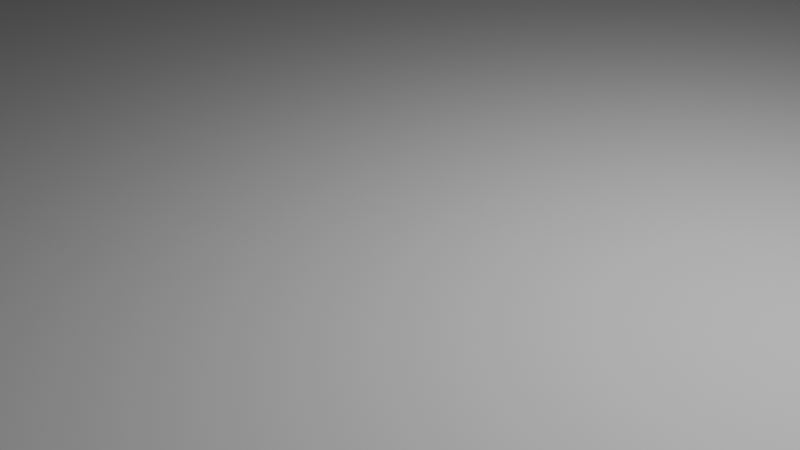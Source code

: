 # Source: card_holder_v5_template.blend  (saved by Blender 4.1.24; exported with 4.5.12 LTS)
import bpy
from mathutils import Matrix  # noqa: F401  (used for matrix-valued properties, if any)

bpy.ops.wm.read_factory_settings(use_empty=True)
scene = bpy.context.scene
scene.name = 'Scene'

# ---- collections
col_collection = bpy.data.collections.new('Collection'); scene.collection.children.link(col_collection)

# ---- world
world_world = bpy.data.worlds.new('World'); scene.world = world_world
world_world.use_nodes = True; world_world.node_tree.nodes.clear()
_N = world_world.node_tree.nodes; _L = world_world.node_tree.links
n0 = _N.new('ShaderNodeOutputWorld'); n0.name = 'World Output'; n0.location = (300, 300)
n1 = _N.new('ShaderNodeBackground'); n1.name = 'Background'; n1.location = (10, 300)
n1.inputs[0].default_value = (0.05088, 0.05088, 0.05088, 1.0)
_L.new(n1.outputs[0], n0.inputs[0])
n0.is_active_output = True
world_world.color = (0.05088, 0.05088, 0.05088)
world_world.use_sun_shadow = False
world_world.sun_shadow_jitter_overblur = 0.0

# ---- cameras
cam_camera = bpy.data.cameras.new('Camera')
cam_camera.clip_end = 100.0
cam_camera.ortho_scale = 7.314

# ---- lights
light_light = bpy.data.lights.new('Light', 'POINT')
light_light.transmission_factor = 0.0
light_light.energy = 1000.0
light_light.shadow_soft_size = 0.1
light_light.shadow_maximum_resolution = 0.006
light_light.use_absolute_resolution = True

# ---- meshes
me_plane = bpy.data.meshes.new('Plane')
me_plane.from_pydata([(-74.0, -36.0, 0.0), (-73.0, -36.0, 0.0), (-74.0, 36.0, 0.0), (-73.0, 36.0, 0.0), (-74.0, 37.0, 0.0), (-73.0, 37.0, 0.0), (-74.0, -37.0, 0.0), (-73.0, -37.0, 0.0), (27.0, -36.0, 0.0), (27.0, 36.0, 0.0), (27.0, 37.0, 0.0), (27.0, -37.0, 0.0), (28.0, -35.5, 0.0), (28.0, 35.5, 0.0), (28.0, 37.0, 0.0), (28.0, -37.0, 0.0), (-73.0, 6.6, 0.0), (27.0, 6.6, 0.0), (-73.0, -22.4, 0.0), (27.0, -22.4, 0.0), (-73.0, 22.4, 0.0), (27.0, 22.4, 0.0), (-73.0, -21.4, 0.0), (27.0, -21.4, 0.0), (-73.0, 21.4, 0.0), (27.0, 21.4, 0.0), (-73.0, -7.8, 0.0), (27.0, -7.8, 0.0), (-73.0, 7.8, 0.0), (27.0, 7.8, 0.0), (-73.0, -6.8, 0.0), (27.0, -6.8, 0.0), (28.0, -0.5, 0.0), (28.0, 0.5, 0.0), (50.0, -35.5, 0.0), (50.0, 35.5, 0.0), (50.0, 37.0, 0.0), (50.0, -37.0, 0.0), (50.0, -0.5, 0.0), (50.0, 0.5, 0.0), (51.0, -35.5, 0.0), (51.0, 35.5, 0.0), (51.0, 37.0, 0.0), (51.0, -37.0, 0.0), (51.0, -0.5, 0.0), (51.0, 0.5, 0.0), (73.0, -35.5, 0.0), (73.0, 35.5, 0.0), (73.0, 37.0, 0.0), (73.0, -37.0, 0.0), (73.0, -0.5, 0.0), (73.0, 0.5, 0.0), (74.0, -35.5, 0.0), (74.0, 35.5, 0.0), (74.0, 37.0, 0.0), (74.0, -37.0, 0.0), (74.0, -0.5, 0.0), (74.0, 0.5, 0.0)], [], [(0, 1, 18, 22, 26, 30, 16, 28, 24, 20, 3, 2), (2, 3, 5, 4), (1, 0, 6, 7), (1, 7, 11, 8), (5, 3, 9, 10), (18, 1, 8, 19), (8, 11, 15, 12), (10, 9, 13, 14), (9, 21, 25, 29, 17, 31, 27, 23, 19, 8, 12, 32, 33, 13), (28, 16, 17, 29), (22, 18, 19, 23), (3, 20, 21, 9), (26, 22, 23, 27), (20, 24, 25, 21), (30, 26, 27, 31), (24, 28, 29, 25), (16, 30, 31, 17), (12, 15, 37, 34), (13, 33, 39, 35), (32, 12, 34, 38), (14, 13, 35, 36), (33, 32, 38, 39), (39, 38, 44, 45), (34, 37, 43, 40), (35, 39, 45, 41), (38, 34, 40, 44), (36, 35, 41, 42), (45, 44, 50, 51), (40, 43, 49, 46), (41, 45, 51, 47), (44, 40, 46, 50), (42, 41, 47, 48), (51, 50, 56, 57), (46, 49, 55, 52), (47, 51, 57, 53), (50, 46, 52, 56), (48, 47, 53, 54)])
_uv = me_plane.uv_layers.new(name='UVMap')
_uv.uv.foreach_set('vector', [0.0, 0.0, 1.0, 0.0, 1.0, 0.25, 1.0, 0.375, 1.0, 0.4375, 1.0, 0.4688, 1.0, 0.5, 1.0, 0.5625, 1.0, 0.625, 1.0, 0.75, 1.0, 1.0, 0.0, 1.0, 0.0, 1.0, 1.0, 1.0, 1.0, 1.0, 0.0, 1.0, 1.0, 0.0, 0.0, 0.0, 0.0, 0.0, 1.0, 0.0, 1.0, 0.0, 1.0, 0.0, 1.0, 0.0, 1.0, 0.0, 1.0, 1.0, 1.0, 1.0, 1.0, 1.0, 1.0, 1.0, 1.0, 0.25, 1.0, 0.0, 1.0, 0.0, 1.0, 0.25, 1.0, 0.0, 1.0, 0.0, 1.0, 0.0, 1.0, 0.0, 1.0, 1.0, 1.0, 1.0, 1.0, 1.0, 1.0, 1.0, 1.0, 1.0, 1.0, 0.75, 1.0, 0.625, 1.0, 0.5625, 1.0, 0.5, 1.0, 0.4688, 1.0, 0.4375, 1.0, 0.375, 1.0, 0.25, 1.0, 0.0, 1.0, 0.0, 1.0, 0.5, 1.0, 0.75, 1.0, 1.0, 1.0, 0.5625, 1.0, 0.5, 1.0, 0.5, 1.0, 0.5625, 1.0, 0.375, 1.0, 0.25, 1.0, 0.25, 1.0, 0.375, 1.0, 1.0, 1.0, 0.75, 1.0, 0.75, 1.0, 1.0, 1.0, 0.4375, 1.0, 0.375, 1.0, 0.375, 1.0, 0.4375, 1.0, 0.75, 1.0, 0.625, 1.0, 0.625, 1.0, 0.75, 1.0, 0.4688, 1.0, 0.4375, 1.0, 0.4375, 1.0, 0.4688, 1.0, 0.625, 1.0, 0.5625, 1.0, 0.5625, 1.0, 0.625, 1.0, 0.5, 1.0, 0.4688, 1.0, 0.4688, 1.0, 0.5, 1.0, 0.0, 1.0, 0.0, 1.0, 0.0, 1.0, 0.0, 1.0, 1.0, 1.0, 0.75, 1.0, 0.75, 1.0, 1.0, 1.0, 0.5, 1.0, 0.0, 1.0, 0.0, 1.0, 0.5, 1.0, 1.0, 1.0, 1.0, 1.0, 1.0, 1.0, 1.0, 1.0, 0.75, 1.0, 0.5, 1.0, 0.5, 1.0, 0.75, 1.0, 0.75, 1.0, 0.5, 1.0, 0.5, 1.0, 0.75, 1.0, 0.0, 1.0, 0.0, 1.0, 0.0, 1.0, 0.0, 1.0, 1.0, 1.0, 0.75, 1.0, 0.75, 1.0, 1.0, 1.0, 0.5, 1.0, 0.0, 1.0, 0.0, 1.0, 0.5, 1.0, 1.0, 1.0, 1.0, 1.0, 1.0, 1.0, 1.0, 1.0, 0.75, 1.0, 0.5, 1.0, 0.5, 1.0, 0.75, 1.0, 0.0, 1.0, 0.0, 1.0, 0.0, 1.0, 0.0, 1.0, 1.0, 1.0, 0.75, 1.0, 0.75, 1.0, 1.0, 1.0, 0.5, 1.0, 0.0, 1.0, 0.0, 1.0, 0.5, 1.0, 1.0, 1.0, 1.0, 1.0, 1.0, 1.0, 1.0, 1.0, 0.75, 1.0, 0.5, 1.0, 0.5, 1.0, 0.75, 1.0, 0.0, 1.0, 0.0, 1.0, 0.0, 1.0, 0.0, 1.0, 1.0, 1.0, 0.75, 1.0, 0.75, 1.0, 1.0, 1.0, 0.5, 1.0, 0.0, 1.0, 0.0, 1.0, 0.5, 1.0, 1.0, 1.0, 1.0, 1.0, 1.0, 1.0, 1.0])
me_plane.update()

# ---- objects
ob_light = bpy.data.objects.new('Light', light_light)
ob_camera = bpy.data.objects.new('Camera', cam_camera)
ob_plane = bpy.data.objects.new('Plane', me_plane)

# ---- transforms, parenting, visibility, modifiers, constraints
ob_light.location = (4.076, 1.005, 5.904)
ob_light.rotation_euler = (0.6503, 0.05522, 1.866)
ob_light.lock_rotations_4d = False
ob_light.empty_display_type = 'ARROWS'
ob_light.color = (0.0, 0.0, 0.0, 0.0)
ob_light.lineart.crease_threshold = 0.0
ob_camera.location = (7.359, -6.926, 4.958)
ob_camera.rotation_euler = (1.109, 0.0, 0.8149)
ob_camera.lock_rotations_4d = False
ob_camera.empty_display_type = 'ARROWS'
ob_camera.color = (0.0, 0.0, 0.0, 0.0)
ob_camera.display_type = 'WIRE'
ob_camera.lineart.crease_threshold = 0.0
ob_plane.location = (0.0, 0.0, 0.0)

# ---- collection membership
col_collection.objects.link(ob_light)
col_collection.objects.link(ob_camera)
col_collection.objects.link(ob_plane)

# ---- scene / render settings (as saved in the file)
scene.camera = ob_camera
scene.frame_start = 1; scene.frame_end = 250; scene.frame_set(1)
scene.render.engine = 'BLENDER_EEVEE_NEXT'
scene.cycles.sampling_pattern = 'TABULATED_SOBOL'
scene.eevee.ray_tracing_options.trace_max_roughness = 0.0
bpy.context.view_layer.update()
